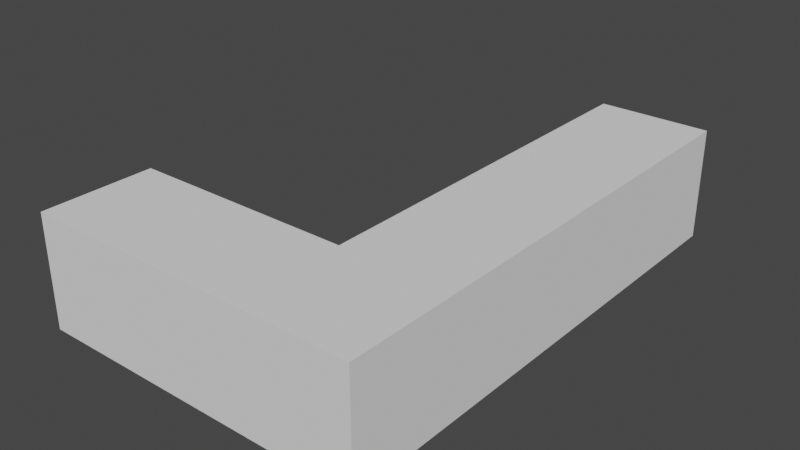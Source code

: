 # Source: bookshelf.blend  (saved by Blender 3.0.42; exported with 4.5.12 LTS)
import bpy
from mathutils import Matrix  # noqa: F401  (used for matrix-valued properties, if any)

bpy.ops.wm.read_factory_settings(use_empty=True)
scene = bpy.context.scene
scene.name = 'Scene'

# ---- collections
col_collection = bpy.data.collections.new('Collection'); scene.collection.children.link(col_collection)

# ---- node groups
ng_auto_smooth = bpy.data.node_groups.new('Auto Smooth', 'GeometryNodeTree')
_s = ng_auto_smooth.interface.new_socket(name='Geometry', in_out='OUTPUT', socket_type='NodeSocketGeometry')
_s = ng_auto_smooth.interface.new_socket(name='Geometry', in_out='INPUT', socket_type='NodeSocketGeometry')
_s = ng_auto_smooth.interface.new_socket(name='Angle', in_out='INPUT', socket_type='NodeSocketFloat')
_s.subtype = 'ANGLE'
_s.min_value = 0.0
_s.max_value = 3.142
ng_auto_smooth.is_modifier = True
_N = ng_auto_smooth.nodes; _L = ng_auto_smooth.links
n0 = _N.new('NodeGroupOutput'); n0.name = 'Group Output'; n0.location = (480, -100)
n1 = _N.new('NodeGroupInput'); n1.name = 'Group Input'; n1.location = (-420, -300)
n2 = _N.new('NodeGroupInput'); n2.name = 'Group Input.001'; n2.location = (-60, -100)
n3 = _N.new('GeometryNodeSetShadeSmooth'); n3.name = 'Set Shade Smooth'; n3.location = (120, -100)
n3.domain = 'EDGE'
n4 = _N.new('GeometryNodeSetShadeSmooth'); n4.name = 'Set Shade Smooth.001'; n4.location = (300, -100)
n5 = _N.new('GeometryNodeInputMeshEdgeAngle'); n5.name = 'Edge Angle'; n5.location = (-420, -220)
n6 = _N.new('GeometryNodeInputEdgeSmooth'); n6.name = 'Is Edge Smooth'; n6.location = (-60, -160)
n7 = _N.new('GeometryNodeInputShadeSmooth'); n7.name = 'Is Face Smooth'; n7.location = (-240, -340)
n8 = _N.new('FunctionNodeBooleanMath'); n8.name = 'Boolean Math'; n8.location = (-60, -220)
n9 = _N.new('FunctionNodeCompare'); n9.name = 'Compare'; n9.location = (-240, -180)
n9.operation = 'LESS_EQUAL'
_L.new(n5.outputs[0], n9.inputs[0])
_L.new(n4.outputs[0], n0.inputs[0])
_L.new(n1.outputs[1], n9.inputs[1])
_L.new(n9.outputs[0], n8.inputs[0])
_L.new(n7.outputs[0], n8.inputs[1])
_L.new(n2.outputs[0], n3.inputs[0])
_L.new(n6.outputs[0], n3.inputs[1])
_L.new(n3.outputs[0], n4.inputs[0])
_L.new(n8.outputs[0], n3.inputs[2])
n0.is_active_output = True

# ---- world
world_world = bpy.data.worlds.new('World'); scene.world = world_world
world_world.use_nodes = True; world_world.node_tree.nodes.clear()
_N = world_world.node_tree.nodes; _L = world_world.node_tree.links
n0 = _N.new('ShaderNodeOutputWorld'); n0.name = 'World Output'; n0.location = (300, 300)
n1 = _N.new('ShaderNodeBackground'); n1.name = 'Background'; n1.location = (10, 300)
n1.inputs[0].default_value = (0.05088, 0.05088, 0.05088, 1.0)
_L.new(n1.outputs[0], n0.inputs[0])
n0.is_active_output = True
world_world.color = (0.05088, 0.05088, 0.05088)
world_world.use_sun_shadow = False
world_world.sun_shadow_jitter_overblur = 0.0

# ---- meshes
me_cube_002 = bpy.data.meshes.new('Cube.002')
me_cube_002.from_pydata([(-1.0, -1.0, -1.0), (-1.0, -1.0, 1.0), (1.0, -1.0, -1.0), (1.0, -1.0, 1.0), (1.0, 1.0, -1.0), (1.0, 1.0, 1.0), (-5.0, -1.0, -1.0), (-5.0, -1.0, 1.0), (1.0, 8.0, -1.0), (1.0, 8.0, 1.0), (-1.0, 8.0, 1.0), (-1.0, 8.0, -1.0), (-1.0, 1.0, 1.0), (-1.0, 1.0, -1.0), (-5.0, 1.0, 1.0), (-5.0, 1.0, -1.0), (0.9, 7.9, 0.9), (0.9, 7.9, -0.9), (-4.9, -0.9, 0.9), (-4.9, -0.9, -0.9), (-1.0, -0.9, 0.9), (-1.0, -0.9, -0.9), (0.9, -0.9, 0.9), (0.9, -0.9, -0.9), (0.9, 1.0, 0.9), (0.9, -0.9, 0.9), (0.9, -0.9, -0.9), (0.9, 1.0, -0.9), (-4.9, 0.95, -0.9), (-4.95, 1.0, -0.95), (-4.901, 0.9578, -0.9006), (-4.902, 0.9655, -0.9024), (-4.905, 0.9727, -0.9054), (-4.91, 0.9794, -0.9095), (-4.915, 0.9854, -0.9146), (-4.921, 0.9905, -0.9206), (-4.927, 0.9946, -0.9273), (-4.935, 0.9976, -0.9345), (-4.942, 0.9994, -0.9422), (-4.95, 1.0, 0.95), (-4.9, 0.95, 0.9), (-4.942, 0.9994, 0.9422), (-4.935, 0.9976, 0.9345), (-4.927, 0.9946, 0.9273), (-4.921, 0.9905, 0.9206), (-4.915, 0.9854, 0.9146), (-4.91, 0.9794, 0.9095), (-4.905, 0.9727, 0.9054), (-4.902, 0.9655, 0.9024), (-4.901, 0.9578, 0.9006), (-0.95, 7.9, 0.9), (-1.0, 7.95, 0.95), (-0.9578, 7.901, 0.9006), (-0.9655, 7.902, 0.9024), (-0.9727, 7.905, 0.9054), (-0.9794, 7.91, 0.9095), (-0.9854, 7.915, 0.9146), (-0.9905, 7.921, 0.9206), (-0.9946, 7.927, 0.9273), (-0.9976, 7.935, 0.9345), (-0.9994, 7.942, 0.9422), (-1.0, 7.95, -0.95), (-0.95, 7.9, -0.9), (-0.9994, 7.942, -0.9422), (-0.9976, 7.935, -0.9345), (-0.9946, 7.927, -0.9273), (-0.9905, 7.921, -0.9206), (-0.9854, 7.915, -0.9146), (-0.9794, 7.91, -0.9095), (-0.9727, 7.905, -0.9054), (-0.9655, 7.902, -0.9024), (-0.9578, 7.901, -0.9006), (-1.0, 1.0, 0.95), (-0.95, 0.95, 0.9), (-0.9994, 0.9994, 0.9422), (-0.9976, 0.9976, 0.9345), (-0.9946, 0.9946, 0.9273), (-0.9905, 0.9905, 0.9206), (-0.9854, 0.9854, 0.9146), (-0.9794, 0.9794, 0.9095), (-0.9727, 0.9727, 0.9054), (-0.9655, 0.9655, 0.9024), (-0.9578, 0.9578, 0.9006), (-0.95, 0.95, -0.9), (-1.0, 1.0, -0.95), (-0.9578, 0.9578, -0.9006), (-0.9655, 0.9655, -0.9024), (-0.9727, 0.9727, -0.9054), (-0.9794, 0.9794, -0.9095), (-0.9854, 0.9854, -0.9146), (-0.9905, 0.9905, -0.9206), (-0.9946, 0.9946, -0.9273), (-0.9976, 0.9976, -0.9345), (-0.9994, 0.9994, -0.9422)], [], [(50, 62, 17, 16), (12, 5, 9, 10), (4, 5, 3, 2), (2, 3, 1, 0), (13, 4, 2, 0), (5, 12, 1, 3), (6, 7, 14, 15), (0, 1, 7, 6), (1, 12, 14, 7), (13, 0, 6, 15), (11, 10, 9, 8), (5, 4, 8, 9), (4, 13, 11, 8), (50, 16, 24, 73), (28, 19, 21, 83), (39, 29, 15, 14), (73, 20, 18, 40), (61, 51, 10, 11), (29, 84, 13, 15), (72, 39, 14, 12), (21, 20, 22, 23), (21, 26, 27, 83), (17, 62, 83, 27), (12, 10, 51, 72), (13, 84, 61, 11), (25, 24, 27, 26), (20, 73, 24, 25), (16, 17, 27, 24), (19, 18, 20, 21), (51, 61, 63, 60), (60, 63, 64, 59), (59, 64, 65, 58), (58, 65, 66, 57), (57, 66, 67, 56), (56, 67, 68, 55), (55, 68, 69, 54), (54, 69, 70, 53), (53, 70, 71, 52), (52, 71, 62, 50), (40, 28, 30, 49), (49, 30, 31, 48), (48, 31, 32, 47), (47, 32, 33, 46), (46, 33, 34, 45), (45, 34, 35, 44), (44, 35, 36, 43), (43, 36, 37, 42), (42, 37, 38, 41), (41, 38, 29, 39), (84, 29, 38, 93), (93, 38, 37, 92), (92, 37, 36, 91), (91, 36, 35, 90), (90, 35, 34, 89), (89, 34, 33, 88), (88, 33, 32, 87), (87, 32, 31, 86), (86, 31, 30, 85), (85, 30, 28, 83), (39, 72, 74, 41), (41, 74, 75, 42), (42, 75, 76, 43), (43, 76, 77, 44), (44, 77, 78, 45), (45, 78, 79, 46), (46, 79, 80, 47), (47, 80, 81, 48), (48, 81, 82, 49), (49, 82, 73, 40), (61, 84, 93, 63), (63, 93, 92, 64), (64, 92, 91, 65), (65, 91, 90, 66), (66, 90, 89, 67), (67, 89, 88, 68), (68, 88, 87, 69), (69, 87, 86, 70), (70, 86, 85, 71), (71, 85, 83, 62), (50, 73, 82, 52), (52, 82, 81, 53), (53, 81, 80, 54), (54, 80, 79, 55), (55, 79, 78, 56), (56, 78, 77, 57), (57, 77, 76, 58), (58, 76, 75, 59), (59, 75, 74, 60), (60, 74, 72, 51), (28, 40, 18, 19)])
_uv = me_cube_002.uv_layers.new(name='UVMap')
_uv.uv.foreach_set('vector', [0.6125, 0.25, 0.3875, 0.25, 0.3875, 0.25, 0.6125, 0.25, 0.875, 0.5, 0.625, 0.5, 0.625, 0.5, 0.875, 0.5, 0.375, 0.5, 0.625, 0.5, 0.625, 0.75, 0.375, 0.75, 0.375, 0.75, 0.625, 0.75, 0.625, 1.0, 0.375, 1.0, 0.125, 0.5, 0.375, 0.5, 0.375, 0.75, 0.125, 0.75, 0.625, 0.5, 0.875, 0.5, 0.875, 0.75, 0.625, 0.75, 0.375, 0.0, 0.625, 0.0, 0.625, 0.25, 0.375, 0.25, 0.375, 1.0, 0.625, 1.0, 0.625, 1.0, 0.375, 1.0, 0.875, 0.75, 0.875, 0.5, 0.875, 0.5, 0.875, 0.75, 0.125, 0.5, 0.125, 0.75, 0.125, 0.75, 0.125, 0.5, 0.375, 0.25, 0.625, 0.25, 0.625, 0.5, 0.375, 0.5, 0.625, 0.5, 0.375, 0.5, 0.375, 0.5, 0.625, 0.5, 0.375, 0.5, 0.125, 0.5, 0.125, 0.5, 0.375, 0.5, 0.6125, 0.25, 0.6125, 0.25, 0.6125, 0.25, 0.6125, 0.25, 0.3875, 0.25, 0.3875, 0.25, 0.0, 0.0, 0.3746, 0.2417, 0.6188, 0.25, 0.3813, 0.25, 0.375, 0.25, 0.625, 0.25, 0.5921, 0.2417, 0.0, 0.0, 0.6125, 0.25, 0.6125, 0.25, 0.3812, 0.25, 0.6187, 0.25, 0.625, 0.25, 0.375, 0.25, 0.3813, 0.25, 0.3813, 0.25, 0.375, 0.25, 0.375, 0.25, 0.6187, 0.25, 0.6188, 0.25, 0.625, 0.25, 0.625, 0.25, 0.3875, 0.25, 0.6125, 0.25, 0.6125, 0.25, 0.3875, 0.25, 0.0, 0.0, 0.0, 0.0, 0.0, 0.0, 0.369, 0.238, 0.3875, 0.25, 0.3875, 0.25, 0.3762, 0.2427, 0.0, 0.0, 0.625, 0.25, 0.625, 0.25, 0.6187, 0.25, 0.6187, 0.25, 0.375, 0.25, 0.3812, 0.25, 0.3812, 0.25, 0.375, 0.25, 0.6125, 0.25, 0.6125, 0.25, 0.0, 0.0, 0.0, 0.0, 0.0, 0.0, 0.5993, 0.2446, 0.6125, 0.25, 0.6125, 0.25, 0.6125, 0.25, 0.3875, 0.25, 0.0, 0.0, 0.6125, 0.25, 0.3875, 0.25, 0.6125, 0.25, 0.6125, 0.25, 0.0, 0.0, 0.6187, 0.25, 0.3812, 0.25, 0.3822, 0.25, 0.6178, 0.25, 0.6178, 0.25, 0.3822, 0.25, 0.3832, 0.25, 0.6168, 0.25, 0.6168, 0.25, 0.3832, 0.25, 0.3841, 0.25, 0.6159, 0.25, 0.6159, 0.25, 0.3841, 0.25, 0.3849, 0.25, 0.6151, 0.25, 0.6151, 0.25, 0.3849, 0.25, 0.3875, 0.25, 0.6125, 0.25, 0.6125, 0.25, 0.3875, 0.25, 0.387, 0.2501, 0.6131, 0.25, 0.6131, 0.25, 0.387, 0.2501, 0.3872, 0.25, 0.6128, 0.25, 0.6128, 0.25, 0.3872, 0.25, 0.3874, 0.25, 0.6127, 0.25, 0.6127, 0.25, 0.3874, 0.25, 0.3875, 0.25, 0.6125, 0.25, 0.6125, 0.25, 0.3875, 0.25, 0.3875, 0.25, 0.6125, 0.25, 0.6125, 0.25, 0.3875, 0.25, 0.3875, 0.25, 0.6126, 0.25, 0.6126, 0.25, 0.3875, 0.25, 0.3874, 0.25, 0.6127, 0.25, 0.6127, 0.25, 0.3874, 0.25, 0.3873, 0.2501, 0.613, 0.2501, 0.613, 0.2501, 0.3873, 0.2501, 0.3871, 0.2501, 0.6135, 0.2501, 0.6135, 0.2501, 0.3871, 0.2501, 0.3875, 0.25, 0.6125, 0.25, 0.6125, 0.25, 0.3875, 0.25, 0.3849, 0.25, 0.6151, 0.25, 0.6151, 0.25, 0.3849, 0.25, 0.3841, 0.25, 0.6159, 0.25, 0.6159, 0.25, 0.3841, 0.25, 0.3832, 0.25, 0.6168, 0.25, 0.6168, 0.25, 0.3832, 0.25, 0.3822, 0.25, 0.6178, 0.25, 0.6178, 0.25, 0.3822, 0.25, 0.3813, 0.25, 0.6188, 0.25, 0.3813, 0.25, 0.3813, 0.25, 0.3822, 0.25, 0.3822, 0.25, 0.3822, 0.25, 0.3822, 0.25, 0.3832, 0.25, 0.3832, 0.25, 0.3832, 0.25, 0.3832, 0.25, 0.3841, 0.25, 0.3841, 0.25, 0.3841, 0.25, 0.3841, 0.25, 0.3849, 0.25, 0.3849, 0.25, 0.3849, 0.25, 0.3849, 0.25, 0.3875, 0.25, 0.3875, 0.25, 0.3875, 0.25, 0.3875, 0.25, 0.3871, 0.2501, 0.3825, 0.2468, 0.3825, 0.2468, 0.3871, 0.2501, 0.3873, 0.2501, 0.3809, 0.2457, 0.3809, 0.2457, 0.3873, 0.2501, 0.3874, 0.25, 0.3792, 0.2446, 0.3792, 0.2446, 0.3874, 0.25, 0.3875, 0.25, 0.3773, 0.2434, 0.3773, 0.2434, 0.3875, 0.25, 0.3875, 0.25, 0.3746, 0.2417, 0.6188, 0.25, 0.6187, 0.25, 0.6178, 0.25, 0.6178, 0.25, 0.6178, 0.25, 0.6178, 0.25, 0.6168, 0.25, 0.6168, 0.25, 0.6168, 0.25, 0.6168, 0.25, 0.6159, 0.25, 0.6159, 0.25, 0.6159, 0.25, 0.6159, 0.25, 0.6151, 0.25, 0.6151, 0.25, 0.6151, 0.25, 0.6151, 0.25, 0.6125, 0.25, 0.6125, 0.25, 0.6125, 0.25, 0.6125, 0.25, 0.6083, 0.2483, 0.6135, 0.2501, 0.6135, 0.2501, 0.6083, 0.2483, 0.6069, 0.2477, 0.613, 0.2501, 0.613, 0.2501, 0.6069, 0.2477, 0.6055, 0.2471, 0.6127, 0.25, 0.6127, 0.25, 0.6055, 0.2471, 0.6039, 0.2465, 0.6126, 0.25, 0.6126, 0.25, 0.6039, 0.2465, 0.5921, 0.2417, 0.6125, 0.25, 0.3812, 0.25, 0.3812, 0.25, 0.3822, 0.25, 0.3822, 0.25, 0.3822, 0.25, 0.3822, 0.25, 0.3832, 0.25, 0.3832, 0.25, 0.3832, 0.25, 0.3832, 0.25, 0.3841, 0.25, 0.3841, 0.25, 0.3841, 0.25, 0.3841, 0.25, 0.3849, 0.25, 0.3849, 0.25, 0.3849, 0.25, 0.3849, 0.25, 0.3875, 0.25, 0.3875, 0.25, 0.3875, 0.25, 0.3875, 0.25, 0.3825, 0.2468, 0.387, 0.2501, 0.387, 0.2501, 0.3825, 0.2468, 0.3809, 0.2457, 0.3872, 0.25, 0.3872, 0.25, 0.3809, 0.2457, 0.3792, 0.2446, 0.3874, 0.25, 0.3874, 0.25, 0.3792, 0.2446, 0.3773, 0.2434, 0.3875, 0.25, 0.3875, 0.25, 0.3773, 0.2434, 0.3762, 0.2427, 0.3875, 0.25, 0.6125, 0.25, 0.6125, 0.25, 0.6039, 0.2465, 0.6125, 0.25, 0.6125, 0.25, 0.6039, 0.2465, 0.6055, 0.2471, 0.6127, 0.25, 0.6127, 0.25, 0.6055, 0.2471, 0.6069, 0.2477, 0.6128, 0.25, 0.6128, 0.25, 0.6069, 0.2477, 0.6083, 0.2483, 0.6131, 0.25, 0.6131, 0.25, 0.6083, 0.2483, 0.6125, 0.25, 0.6125, 0.25, 0.6125, 0.25, 0.6125, 0.25, 0.6151, 0.25, 0.6151, 0.25, 0.6151, 0.25, 0.6151, 0.25, 0.6159, 0.25, 0.6159, 0.25, 0.6159, 0.25, 0.6159, 0.25, 0.6168, 0.25, 0.6168, 0.25, 0.6168, 0.25, 0.6168, 0.25, 0.6178, 0.25, 0.6178, 0.25, 0.6178, 0.25, 0.6178, 0.25, 0.6187, 0.25, 0.6187, 0.25, 0.3875, 0.25, 0.6125, 0.25, 0.6125, 0.25, 0.3875, 0.25])
me_cube_002.use_remesh_fix_poles = True
me_cube_002.use_remesh_preserve_attributes = False
me_cube_002.update()

# ---- objects
ob_cube = bpy.data.objects.new('Cube', me_cube_002)

# ---- transforms, parenting, visibility, modifiers, constraints
ob_cube.location = (0.0, 0.0, 0.0)
_m = ob_cube.modifiers.new('Auto Smooth', 'NODES')
_m.node_group = ng_auto_smooth
_gi = [s.identifier for s in ng_auto_smooth.interface.items_tree if s.item_type == 'SOCKET' and s.in_out == 'INPUT']
_m[_gi[1]] = 0.5236  # Angle

# ---- collection membership
col_collection.objects.link(ob_cube)

# ---- scene / render settings (as saved in the file)
scene.frame_start = 1; scene.frame_end = 250; scene.frame_set(1)
scene.render.engine = 'BLENDER_EEVEE_NEXT'
scene.cycles.sampling_pattern = 'TABULATED_SOBOL'
scene.cycles.use_light_tree = False
scene.view_settings.view_transform = 'Filmic'
bpy.context.view_layer.update()

# ---- added for rendering (the .blend has no active camera and no usable light): camera, sun
cam_auto = bpy.data.cameras.new('AutoCamera')
cam_auto.lens = 50.0
cam_auto.sensor_width = 36.0
cam_auto.clip_end = 1000.0
ob_auto_camera = bpy.data.objects.new('AutoCamera', cam_auto)
scene.collection.objects.link(ob_auto_camera)
ob_auto_camera.location = (8.17747, -8.71297, 8.14198)
ob_auto_camera.rotation_euler = (1.09748, -7.21219e-08, 0.694738)
scene.camera = ob_auto_camera
light_auto_sun = bpy.data.lights.new('AutoSun', 'SUN')
light_auto_sun.energy = 3.0
light_auto_sun.angle = 0.0523599
ob_auto_sun = bpy.data.objects.new('AutoSun', light_auto_sun)
scene.collection.objects.link(ob_auto_sun)
ob_auto_sun.rotation_euler = (0.872665, 0.174533, 0.523599)
bpy.context.view_layer.update()
